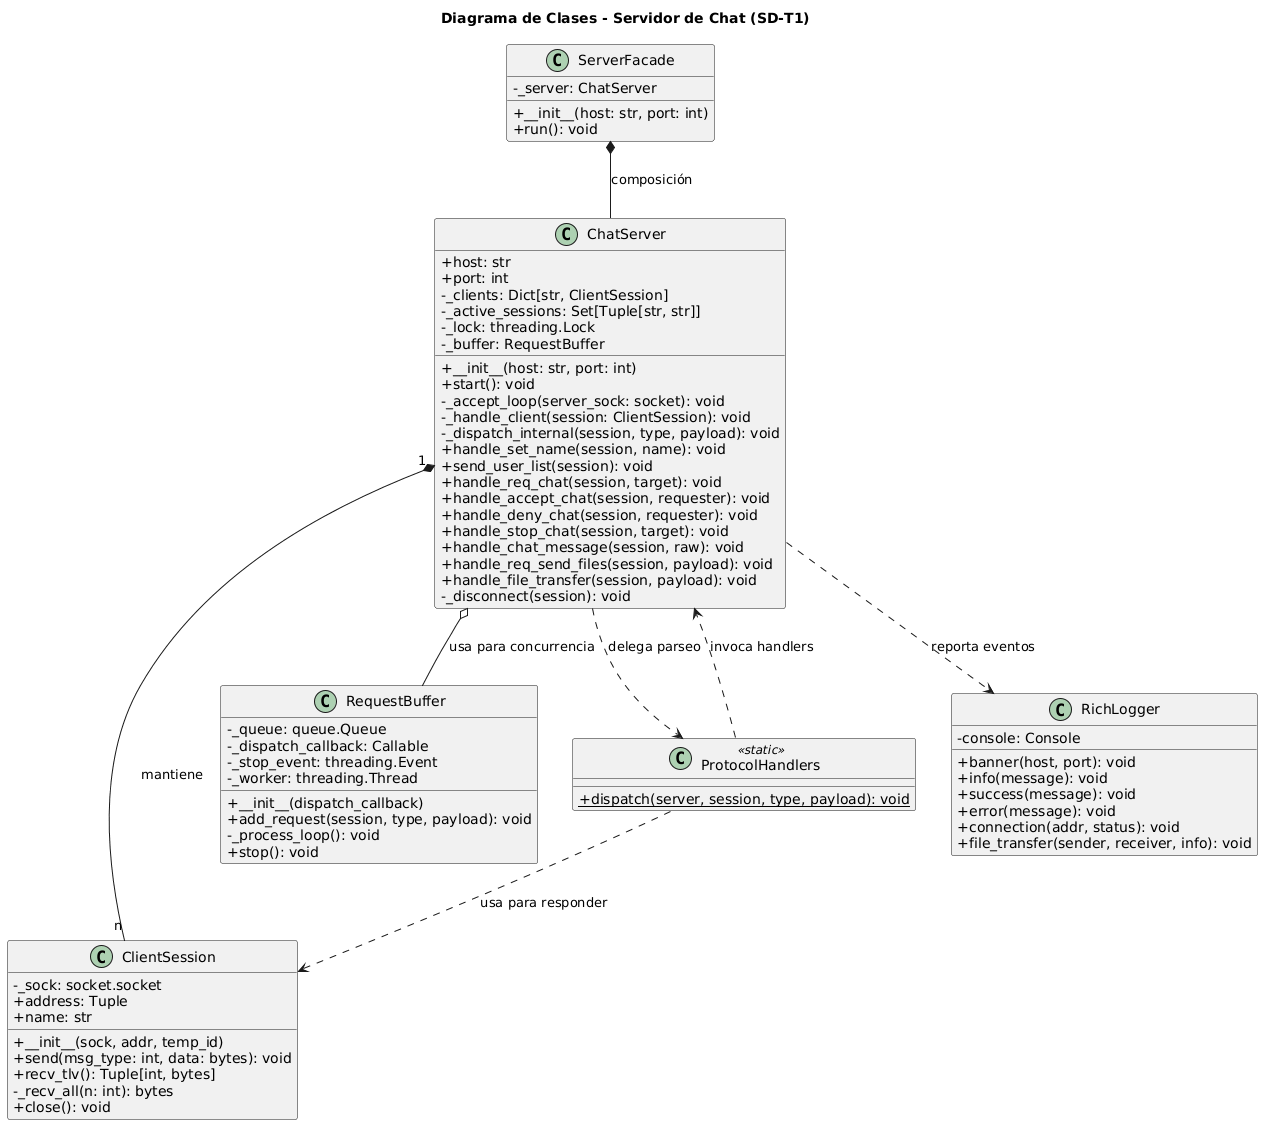

The diagram above was rendered by PlantUML. Its source (embedded in the PNG):
@startuml
title Diagrama de Clases - Servidor de Chat (SD-T1)
skinparam classAttributeIconSize 0

class ServerFacade {
    - _server: ChatServer
    + __init__(host: str, port: int)
    + run(): void
}

class ChatServer {
    + host: str
    + port: int
    - _clients: Dict[str, ClientSession]
    - _active_sessions: Set[Tuple[str, str]]
    - _lock: threading.Lock
    - _buffer: RequestBuffer
    + __init__(host: str, port: int)
    + start(): void
    - _accept_loop(server_sock: socket): void
    - _handle_client(session: ClientSession): void
    - _dispatch_internal(session, type, payload): void
    + handle_set_name(session, name): void
    + send_user_list(session): void
    + handle_req_chat(session, target): void
    + handle_accept_chat(session, requester): void
    + handle_deny_chat(session, requester): void
    + handle_stop_chat(session, target): void
    + handle_chat_message(session, raw): void
    + handle_req_send_files(session, payload): void
    + handle_file_transfer(session, payload): void
    - _disconnect(session): void
}

class ClientSession {
    - _sock: socket.socket
    + address: Tuple
    + name: str
    + __init__(sock, addr, temp_id)
    + send(msg_type: int, data: bytes): void
    + recv_tlv(): Tuple[int, bytes]
    - _recv_all(n: int): bytes
    + close(): void
}

class RequestBuffer {
    - _queue: queue.Queue
    - _dispatch_callback: Callable
    - _stop_event: threading.Event
    - _worker: threading.Thread
    + __init__(dispatch_callback)
    + add_request(session, type, payload): void
    - _process_loop(): void
    + stop(): void
}

class ProtocolHandlers <<static>> {
    + {static} dispatch(server, session, type, payload): void
}

class RichLogger {
    - console: Console
    + banner(host, port): void
    + info(message): void
    + success(message): void
    + error(message): void
    + connection(addr, status): void
    + file_transfer(sender, receiver, info): void
}

' Relaciones
ServerFacade *-- ChatServer : composición
ChatServer "1" *-- "n" ClientSession : mantiene
ChatServer o-- RequestBuffer : usa para concurrencia
ChatServer ..> ProtocolHandlers : delega parseo
ProtocolHandlers ..> ChatServer : invoca handlers
ProtocolHandlers ..> ClientSession : usa para responder
ChatServer ..> RichLogger : reporta eventos
@enduml